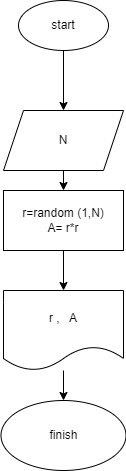

The diagram above was exported from draw.io. Its source (the exported page's mxGraphModel, read from the mxfile embedded in the PNG):
<mxGraphModel dx="798" dy="267" grid="1" gridSize="10" guides="1" tooltips="1" connect="1" arrows="1" fold="1" page="1" pageScale="1" pageWidth="827" pageHeight="1169" math="0" shadow="0">
  <root>
    <mxCell id="0" />
    <mxCell id="1" parent="0" />
    <mxCell id="8" value="" style="edgeStyle=none;html=1;" parent="1" source="2" target="5" edge="1">
      <mxGeometry relative="1" as="geometry" />
    </mxCell>
    <mxCell id="2" value="start" style="ellipse;whiteSpace=wrap;html=1;" parent="1" vertex="1">
      <mxGeometry x="170" y="160" width="90" height="50" as="geometry" />
    </mxCell>
    <mxCell id="10" value="" style="edgeStyle=none;html=1;" parent="1" source="4" target="6" edge="1">
      <mxGeometry relative="1" as="geometry" />
    </mxCell>
    <mxCell id="4" value="r=random (1,N)&lt;br&gt;A= r*r" style="rounded=0;whiteSpace=wrap;html=1;" parent="1" vertex="1">
      <mxGeometry x="155" y="350" width="120" height="60" as="geometry" />
    </mxCell>
    <mxCell id="9" value="" style="edgeStyle=none;html=1;" parent="1" source="5" target="4" edge="1">
      <mxGeometry relative="1" as="geometry" />
    </mxCell>
    <mxCell id="5" value="N" style="shape=parallelogram;perimeter=parallelogramPerimeter;whiteSpace=wrap;html=1;fixedSize=1;" parent="1" vertex="1">
      <mxGeometry x="155" y="270" width="120" height="60" as="geometry" />
    </mxCell>
    <mxCell id="11" value="" style="edgeStyle=none;html=1;" parent="1" source="6" target="7" edge="1">
      <mxGeometry relative="1" as="geometry" />
    </mxCell>
    <mxCell id="6" value="r ,&amp;nbsp; &amp;nbsp;A" style="shape=document;whiteSpace=wrap;html=1;boundedLbl=1;" parent="1" vertex="1">
      <mxGeometry x="155" y="450" width="120" height="80" as="geometry" />
    </mxCell>
    <mxCell id="7" value="finish" style="ellipse;whiteSpace=wrap;html=1;" parent="1" vertex="1">
      <mxGeometry x="152.5" y="560" width="125" height="70" as="geometry" />
    </mxCell>
  </root>
</mxGraphModel>